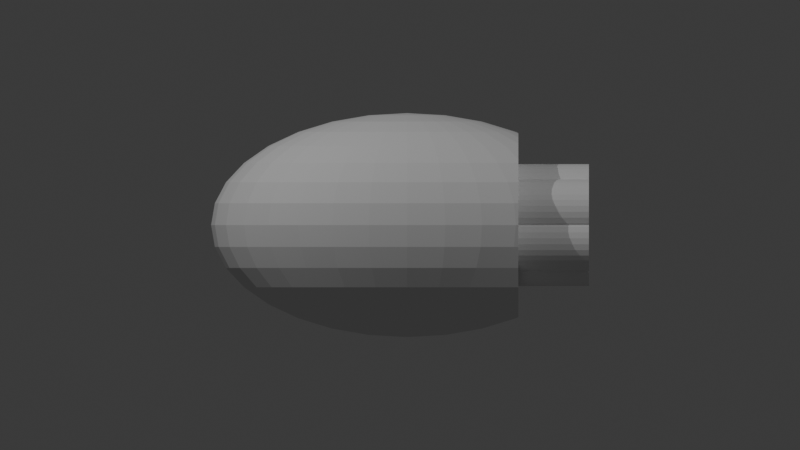 # Source: 13-TT-7-4-4.blend  (saved by Blender 4.3.32; exported with 4.5.12 LTS)
import bpy
from mathutils import Matrix  # noqa: F401  (used for matrix-valued properties, if any)

bpy.ops.wm.read_factory_settings(use_empty=True)
scene = bpy.context.scene
scene.name = 'Scene'

# ---- collections
col_collection = bpy.data.collections.new('Collection'); scene.collection.children.link(col_collection)

# ---- world
world_world = bpy.data.worlds.new('World'); scene.world = world_world
world_world.use_nodes = True; world_world.node_tree.nodes.clear()
_N = world_world.node_tree.nodes; _L = world_world.node_tree.links
n0 = _N.new('ShaderNodeOutputWorld'); n0.name = 'World Output'; n0.location = (300, 300)
n1 = _N.new('ShaderNodeBackground'); n1.name = 'Background'; n1.location = (10, 300)
n1.inputs[0].default_value = (0.05088, 0.05088, 0.05088, 1.0)
_L.new(n1.outputs[0], n0.inputs[0])
n0.is_active_output = True
world_world.color = (0.05088, 0.05088, 0.05088)
world_world.sun_shadow_jitter_overblur = 0.0

# ---- cameras
cam_camera_001 = bpy.data.cameras.new('Camera.001')
cam_camera_001.type = 'ORTHO'
cam_camera_001.ortho_scale = 40.0
cam_camera_002 = bpy.data.cameras.new('Camera.002')
cam_camera_002.type = 'ORTHO'
cam_camera_002.ortho_scale = 40.0

# ---- lights
light_point = bpy.data.lights.new('Point', 'POINT')
light_point.energy = 1e+04
light_point_001 = bpy.data.lights.new('Point.001', 'POINT')
light_point_001.energy = 6000.0

# ---- meshes
me_sphere = bpy.data.meshes.new('Sphere')
me_sphere.from_pydata([(0.0, 3.111, 4.656), (0.0, 4.656, 3.111), (0.0, 5.492, 1.093), (0.0, 5.6, 0.0), (0.0, 5.492, -1.093), (0.0, 4.656, -3.111), (0.373, 1.072, 5.492), (0.7316, 2.102, 5.174), (1.062, 3.051, 4.656), (1.352, 3.884, 3.96), (1.59, 4.567, 3.111), (1.766, 5.074, 2.143), (1.875, 5.387, 1.093), (1.912, 5.492, 0.0), (1.875, 5.387, -1.093), (1.766, 5.074, -2.143), (1.59, 4.567, -3.111), (1.352, 3.884, -3.96), (1.062, 3.051, -4.656), (0.7316, 2.102, -5.174), (0.373, 1.072, -5.492), (0.7316, 1.009, 5.492), (1.435, 1.98, 5.174), (2.084, 2.874, 4.656), (2.652, 3.658, 3.96), (3.118, 4.302, 3.111), (3.465, 4.78, 2.143), (3.678, 5.074, 1.093), (3.75, 5.174, 0.0), (3.678, 5.074, -1.093), (3.465, 4.78, -2.143), (3.118, 4.302, -3.111), (2.652, 3.658, -3.96), (2.084, 2.874, -4.656), (1.435, 1.98, -5.174), (0.7316, 1.009, -5.492), (1.062, 0.9084, 5.492), (2.084, 1.782, 5.174), (3.025, 2.587, 4.656), (3.85, 3.292, 3.96), (4.527, 3.872, 3.111), (5.03, 4.302, 2.143), (5.34, 4.567, 1.093), (5.445, 4.656, 0.0), (5.34, 4.567, -1.093), (5.03, 4.302, -2.143), (4.527, 3.872, -3.111), (3.85, 3.292, -3.96), (3.025, 2.587, -4.656), (2.084, 1.782, -5.174), (1.062, 0.9084, -5.492), (1.352, 0.7725, 5.492), (2.652, 1.515, 5.174), (3.85, 2.2, 4.656), (4.9, 2.8, 3.96), (4.9, 2.8, -3.96), (3.85, 2.2, -4.656), (2.652, 1.515, -5.174), (1.352, 0.7725, -5.492), (1.59, 0.607, 5.492), (3.118, 1.191, 5.174), (4.527, 1.728, 4.656), (4.527, 1.728, -4.656), (3.118, 1.191, -5.174), (1.59, 0.607, -5.492), (0.0, 0.0, 5.6), (1.766, 0.4181, 5.492), (3.465, 0.8201, 5.174), (5.03, 1.191, 4.656), (5.03, 1.191, -4.656), (3.465, 0.8201, -5.174), (1.766, 0.4181, -5.492), (1.875, 0.2131, 5.492), (3.678, 0.4181, 5.174), (5.34, 0.607, 4.656), (5.34, 0.607, -4.656), (3.678, 0.4181, -5.174), (1.875, 0.2131, -5.492), (1.912, -6.258e-08, 5.492), (3.75, -1.252e-07, 5.174), (5.445, -2.921e-07, 4.656), (5.445, -2.921e-07, -4.656), (3.75, -1.252e-07, -5.174), (1.912, -6.258e-08, -5.492), (1.875, -0.2131, 5.492), (3.678, -0.4181, 5.174), (5.34, -0.607, 4.656), (5.34, -0.607, -4.656), (3.678, -0.4181, -5.174), (1.875, -0.2131, -5.492), (1.766, -0.4181, 5.492), (3.465, -0.8201, 5.174), (5.03, -1.191, 4.656), (5.03, -1.191, -4.656), (3.465, -0.8201, -5.174), (1.766, -0.4181, -5.492), (1.59, -0.607, 5.492), (3.118, -1.191, 5.174), (4.527, -1.728, 4.656), (4.527, -1.728, -4.656), (3.118, -1.191, -5.174), (1.59, -0.607, -5.492), (1.352, -0.7725, 5.492), (2.652, -1.515, 5.174), (3.85, -2.2, 4.656), (4.9, -2.8, 3.96), (4.9, -2.8, -3.96), (3.85, -2.2, -4.656), (2.652, -1.515, -5.174), (1.352, -0.7725, -5.492), (1.062, -0.9084, 5.492), (2.084, -1.782, 5.174), (3.025, -2.587, 4.656), (3.85, -3.292, 3.96), (4.527, -3.872, 3.111), (5.03, -4.302, 2.143), (5.34, -4.567, 1.093), (5.445, -4.656, 0.0), (5.34, -4.567, -1.093), (5.03, -4.302, -2.143), (4.527, -3.872, -3.111), (3.85, -3.292, -3.96), (3.025, -2.587, -4.656), (2.084, -1.782, -5.174), (1.062, -0.9084, -5.492), (0.7316, -1.009, 5.492), (1.435, -1.98, 5.174), (2.084, -2.874, 4.656), (2.652, -3.658, 3.96), (3.118, -4.302, 3.111), (3.465, -4.78, 2.143), (3.678, -5.074, 1.093), (3.75, -5.174, 0.0), (3.678, -5.074, -1.093), (3.465, -4.78, -2.143), (3.118, -4.302, -3.111), (2.652, -3.658, -3.96), (2.084, -2.874, -4.656), (1.435, -1.98, -5.174), (0.7316, -1.009, -5.492), (0.373, -1.072, 5.492), (0.7316, -2.102, 5.174), (1.062, -3.051, 4.656), (1.352, -3.884, 3.96), (1.59, -4.567, 3.111), (1.766, -5.074, 2.143), (1.875, -5.387, 1.093), (1.912, -5.492, 0.0), (1.875, -5.387, -1.093), (1.766, -5.074, -2.143), (1.59, -4.567, -3.111), (1.352, -3.884, -3.96), (1.062, -3.051, -4.656), (0.7316, -2.102, -5.174), (0.373, -1.072, -5.492), (-7.302e-08, -1.093, 5.492), (-5.111e-07, -2.143, 5.174), (-9.492e-07, -3.111, 4.656), (-1.46e-07, -3.96, 3.96), (-1.022e-06, -4.656, 3.111), (2.921e-07, -5.174, 2.143), (-1.314e-06, -5.492, 1.093), (-3.213e-06, -5.6, 0.0), (-1.314e-06, -5.492, -1.093), (2.921e-07, -5.174, -2.143), (-1.022e-06, -4.656, -3.111), (-1.46e-07, -3.96, -3.96), (-9.492e-07, -3.111, -4.656), (-5.111e-07, -2.143, -5.174), (-7.302e-08, -1.093, -5.492), (-0.373, -1.072, 5.492), (-0.7316, -2.102, 5.174), (-1.062, -3.051, 4.656), (-1.352, -3.884, 3.96), (-1.59, -4.567, 3.111), (-1.766, -5.074, 2.143), (-1.875, -5.387, 1.093), (-1.912, -5.492, 0.0), (-1.875, -5.387, -1.093), (-1.766, -5.074, -2.143), (-1.59, -4.567, -3.111), (-1.352, -3.884, -3.96), (-1.062, -3.051, -4.656), (-0.7316, -2.102, -5.174), (-0.373, -1.072, -5.492), (-0.7316, -1.009, 5.492), (-1.435, -1.98, 5.174), (-2.084, -2.874, 4.656), (-2.652, -3.658, 3.96), (-3.118, -4.302, 3.111), (-3.465, -4.78, 2.143), (-3.678, -5.074, 1.093), (-3.75, -5.174, 0.0), (-3.678, -5.074, -1.093), (-3.465, -4.78, -2.143), (-3.118, -4.302, -3.111), (-2.652, -3.658, -3.96), (-2.084, -2.874, -4.656), (-1.435, -1.98, -5.174), (-0.7316, -1.009, -5.492), (-1.062, -0.9084, 5.492), (-2.084, -1.782, 5.174), (-3.025, -2.587, 4.656), (-3.85, -3.292, 3.96), (-4.527, -3.872, 3.111), (-5.03, -4.302, 2.143), (-5.34, -4.567, 1.093), (-5.445, -4.656, 0.0), (-5.34, -4.567, -1.093), (-5.03, -4.302, -2.143), (-4.527, -3.872, -3.111), (-3.85, -3.292, -3.96), (-3.025, -2.587, -4.656), (-2.084, -1.782, -5.174), (-1.062, -0.9084, -5.492), (-1.352, -0.7725, 5.492), (-2.652, -1.515, 5.174), (-3.85, -2.2, 4.656), (-4.9, -2.8, 3.96), (-5.762, -3.292, 3.111), (-6.402, -3.658, 2.143), (-6.796, -3.884, 1.093), (-6.93, -3.96, 0.0), (-6.796, -3.884, -1.093), (-6.402, -3.658, -2.143), (-5.762, -3.292, -3.111), (-4.9, -2.8, -3.96), (-3.85, -2.2, -4.656), (-2.652, -1.515, -5.174), (-1.352, -0.7725, -5.492), (0.0, 0.0, -5.6), (-1.59, -0.607, 5.492), (-3.118, -1.191, 5.174), (-4.527, -1.728, 4.656), (-5.762, -2.2, 3.96), (-6.775, -2.587, 3.111), (-7.528, -2.874, 2.143), (-7.992, -3.051, 1.093), (-8.148, -3.111, 0.0), (-7.992, -3.051, -1.093), (-7.528, -2.874, -2.143), (-6.775, -2.587, -3.111), (-5.762, -2.2, -3.96), (-4.527, -1.728, -4.656), (-3.118, -1.191, -5.174), (-1.59, -0.607, -5.492), (-1.766, -0.4181, 5.492), (-3.465, -0.8201, 5.174), (-5.03, -1.191, 4.656), (-6.402, -1.515, 3.96), (-7.528, -1.782, 3.111), (-8.365, -1.98, 2.143), (-8.88, -2.102, 1.093), (-9.054, -2.143, 0.0), (-8.88, -2.102, -1.093), (-8.365, -1.98, -2.143), (-7.528, -1.782, -3.111), (-6.402, -1.515, -3.96), (-5.03, -1.191, -4.656), (-3.465, -0.8201, -5.174), (-1.766, -0.4181, -5.492), (-1.875, -0.2131, 5.492), (-3.678, -0.4181, 5.174), (-5.34, -0.607, 4.656), (-6.796, -0.7725, 3.96), (-7.992, -0.9084, 3.111), (-8.88, -1.009, 2.143), (-9.427, -1.072, 1.093), (-9.612, -1.093, 0.0), (-9.427, -1.072, -1.093), (-8.88, -1.009, -2.143), (-7.992, -0.9084, -3.111), (-6.796, -0.7725, -3.96), (-5.34, -0.607, -4.656), (-3.678, -0.4181, -5.174), (-1.875, -0.2131, -5.492), (-1.912, 1.043e-07, 5.492), (-3.75, 2.921e-07, 5.174), (-5.445, 8.345e-07, 4.656), (-6.93, 1.669e-07, 3.96), (-8.148, 9.179e-07, 3.111), (-9.054, 8.345e-08, 2.143), (-9.612, 1.502e-06, 1.093), (-9.8, 2.503e-06, 0.0), (-9.612, 1.502e-06, -1.093), (-9.054, 8.345e-08, -2.143), (-8.148, 9.179e-07, -3.111), (-6.93, 1.669e-07, -3.96), (-5.445, 8.345e-07, -4.656), (-3.75, 2.921e-07, -5.174), (-1.912, 1.043e-07, -5.492), (-1.875, 0.2131, 5.492), (-3.678, 0.4181, 5.174), (-5.34, 0.607, 4.656), (-6.796, 0.7725, 3.96), (-7.992, 0.9084, 3.111), (-8.88, 1.009, 2.143), (-9.427, 1.072, 1.093), (-9.612, 1.093, 0.0), (-9.427, 1.072, -1.093), (-8.88, 1.009, -2.143), (-7.992, 0.9084, -3.111), (-6.796, 0.7725, -3.96), (-5.34, 0.607, -4.656), (-3.678, 0.4181, -5.174), (-1.875, 0.2131, -5.492), (-1.766, 0.4181, 5.492), (-3.465, 0.8201, 5.174), (-5.03, 1.191, 4.656), (-6.402, 1.515, 3.96), (-7.528, 1.782, 3.111), (-8.365, 1.98, 2.143), (-8.88, 2.102, 1.093), (-9.054, 2.143, 0.0), (-8.88, 2.102, -1.093), (-8.365, 1.98, -2.143), (-7.528, 1.782, -3.111), (-6.402, 1.515, -3.96), (-5.03, 1.191, -4.656), (-3.465, 0.8201, -5.174), (-1.766, 0.4181, -5.492), (-1.59, 0.607, 5.492), (-3.118, 1.191, 5.174), (-4.527, 1.728, 4.656), (-5.762, 2.2, 3.96), (-6.775, 2.587, 3.111), (-7.528, 2.874, 2.143), (-7.992, 3.051, 1.093), (-8.148, 3.111, 0.0), (-7.992, 3.051, -1.093), (-7.528, 2.874, -2.143), (-6.775, 2.587, -3.111), (-5.762, 2.2, -3.96), (-4.527, 1.728, -4.656), (-3.118, 1.191, -5.174), (-1.59, 0.607, -5.492), (-1.352, 0.7725, 5.492), (-2.652, 1.515, 5.174), (-3.85, 2.2, 4.656), (-4.9, 2.8, 3.96), (-5.762, 3.292, 3.111), (-6.402, 3.658, 2.143), (-6.796, 3.884, 1.093), (-6.93, 3.96, 0.0), (-6.796, 3.884, -1.093), (-6.402, 3.658, -2.143), (-5.762, 3.292, -3.111), (-4.9, 2.8, -3.96), (-3.85, 2.2, -4.656), (-2.652, 1.515, -5.174), (-1.352, 0.7725, -5.492), (-1.062, 0.9084, 5.492), (-2.084, 1.782, 5.174), (-3.025, 2.587, 4.656), (-3.85, 3.292, 3.96), (-4.527, 3.872, 3.111), (-5.03, 4.302, 2.143), (-5.34, 4.567, 1.093), (-5.445, 4.656, 0.0), (-5.34, 4.567, -1.093), (-5.03, 4.302, -2.143), (-4.527, 3.872, -3.111), (-3.85, 3.292, -3.96), (-3.025, 2.587, -4.656), (-2.084, 1.782, -5.174), (-1.062, 0.9084, -5.492), (-0.7316, 1.009, 5.492), (-1.435, 1.98, 5.174), (-2.084, 2.874, 4.656), (-2.652, 3.658, 3.96), (-3.118, 4.302, 3.111), (-3.465, 4.78, 2.143), (-3.678, 5.074, 1.093), (-3.75, 5.174, 0.0), (-3.678, 5.074, -1.093), (-3.465, 4.78, -2.143), (-3.118, 4.302, -3.111), (-2.652, 3.658, -3.96), (-2.084, 2.874, -4.656), (-1.435, 1.98, -5.174), (-0.7316, 1.009, -5.492), (-0.373, 1.072, 5.492), (-0.7316, 2.102, 5.174), (-1.062, 3.051, 4.656), (-1.352, 3.884, 3.96), (-1.59, 4.567, 3.111), (-1.766, 5.074, 2.143), (-1.875, 5.387, 1.093), (-1.912, 5.492, 0.0), (-1.875, 5.387, -1.093), (-1.766, 5.074, -2.143), (-1.59, 4.567, -3.111), (-1.352, 3.884, -3.96), (-1.062, 3.051, -4.656), (-0.7316, 2.102, -5.174), (-0.373, 1.072, -5.492), (1.46e-07, 1.093, 5.492), (6.571e-07, 2.143, 5.174), (8.762e-07, 3.96, 3.96), (5.841e-07, 5.174, 2.143), (5.841e-07, 5.174, -2.143), (8.762e-07, 3.96, -3.96), (2.117e-06, 3.111, -4.656), (6.571e-07, 2.143, -5.174), (1.46e-07, 1.093, -5.492), (5.563, 3.179, 3.307), (5.563, 3.179, -3.307), (5.563, 4.052, 2.143), (5.563, 3.386, 3.111), (5.563, 4.462, 1.093), (5.563, 4.601, 0.0), (5.563, 4.462, -1.093), (5.563, 4.052, -2.143), (5.563, 3.386, -3.111), (5.563, 2.124, 4.072), (5.563, 2.124, -4.072), (5.563, 2.338, 3.96), (5.563, 2.338, -3.96), (5.563, 1.317, 4.386), (5.563, 1.317, -4.386), (5.563, 0.6323, 4.55), (5.563, 0.6323, -4.55), (5.563, -2.621e-07, 4.601), (5.563, -2.621e-07, -4.601), (5.563, -0.6323, 4.55), (5.563, -0.6323, -4.55), (5.563, -1.317, 4.386), (5.563, -1.317, -4.386), (5.563, -2.124, 4.072), (5.563, -2.124, -4.072), (5.563, -3.179, 3.307), (5.563, -3.179, -3.307), (5.563, -2.338, 3.96), (5.563, -2.338, -3.96), (5.563, -3.386, -3.111), (5.563, -3.386, 3.111), (5.563, -4.052, 2.143), (5.563, -4.462, 1.093), (5.563, -4.601, 0.0), (5.563, -4.462, -1.093), (5.563, -4.052, -2.143)], [], [(399, 1, 10, 11), (403, 402, 18, 19), (2, 399, 11, 12), (404, 403, 19, 20), (3, 2, 12, 13), (396, 65, 6), (230, 404, 20), (4, 3, 13, 14), (397, 396, 6, 7), (400, 4, 14, 15), (0, 397, 7, 8), (5, 400, 15, 16), (398, 0, 8, 9), (401, 5, 16, 17), (1, 398, 9, 10), (402, 401, 17, 18), (17, 16, 31, 32), (10, 9, 24, 25), (18, 17, 32, 33), (11, 10, 25, 26), (19, 18, 33, 34), (12, 11, 26, 27), (20, 19, 34, 35), (13, 12, 27, 28), (6, 65, 21), (230, 20, 35), (14, 13, 28, 29), (7, 6, 21, 22), (15, 14, 29, 30), (8, 7, 22, 23), (16, 15, 30, 31), (9, 8, 23, 24), (230, 35, 50), (29, 28, 43, 44), (22, 21, 36, 37), (30, 29, 44, 45), (23, 22, 37, 38), (31, 30, 45, 46), (24, 23, 38, 39), (32, 31, 46, 47), (25, 24, 39, 40), (33, 32, 47, 48), (26, 25, 40, 41), (34, 33, 48, 49), (27, 26, 41, 42), (35, 34, 49, 50), (28, 27, 42, 43), (21, 65, 36), (48, 47, 55, 56), (49, 48, 56, 57), (50, 49, 57, 58), (36, 65, 51), (230, 50, 58), (37, 36, 51, 52), (38, 37, 52, 53), (39, 38, 53, 54), (52, 51, 59, 60), (53, 52, 60, 61), (405, 54, 416), (57, 56, 62, 63), (58, 57, 63, 64), (51, 65, 59), (230, 58, 64), (427, 425, 423, 421, 419, 415, 417, 406, 413, 412, 411, 410, 409, 407, 408, 405, 416, 414, 418, 420, 422, 424, 426, 428, 432, 430, 435, 436, 437, 438, 439, 440, 434, 431, 433, 429), (63, 62, 69, 70), (64, 63, 70, 71), (59, 65, 66), (230, 64, 71), (60, 59, 66, 67), (61, 60, 67, 68), (414, 61, 68, 418), (68, 67, 73, 74), (418, 68, 74, 420), (70, 69, 75, 76), (71, 70, 76, 77), (66, 65, 72), (230, 71, 77), (67, 66, 72, 73), (76, 75, 81, 82), (77, 76, 82, 83), (72, 65, 78), (230, 77, 83), (73, 72, 78, 79), (74, 73, 79, 80), (420, 74, 80, 422), (80, 79, 85, 86), (422, 80, 86, 424), (82, 81, 87, 88), (83, 82, 88, 89), (78, 65, 84), (230, 83, 89), (79, 78, 84, 85), (89, 88, 94, 95), (84, 65, 90), (230, 89, 95), (85, 84, 90, 91), (86, 85, 91, 92), (424, 86, 92, 426), (88, 87, 93, 94), (426, 92, 98, 428), (94, 93, 99, 100), (95, 94, 100, 101), (90, 65, 96), (230, 95, 101), (91, 90, 96, 97), (92, 91, 97, 98), (101, 100, 108, 109), (96, 65, 102), (230, 101, 109), (97, 96, 102, 103), (98, 97, 103, 104), (428, 98, 104, 105, 432), (433, 431, 106), (430, 432, 105), (100, 99, 107, 108), (430, 105, 113, 114, 435), (107, 106, 121, 122), (436, 435, 114, 115), (108, 107, 122, 123), (437, 436, 115, 116), (109, 108, 123, 124), (438, 437, 116, 117), (102, 65, 110), (230, 109, 124), (439, 438, 117, 118), (103, 102, 110, 111), (440, 439, 118, 119), (104, 103, 111, 112), (434, 440, 119, 120), (105, 104, 112, 113), (110, 65, 125), (230, 124, 139), (118, 117, 132, 133), (111, 110, 125, 126), (119, 118, 133, 134), (112, 111, 126, 127), (120, 119, 134, 135), (113, 112, 127, 128), (121, 120, 135, 136), (114, 113, 128, 129), (122, 121, 136, 137), (115, 114, 129, 130), (123, 122, 137, 138), (116, 115, 130, 131), (124, 123, 138, 139), (117, 116, 131, 132), (129, 128, 143, 144), (137, 136, 151, 152), (130, 129, 144, 145), (138, 137, 152, 153), (131, 130, 145, 146), (139, 138, 153, 154), (132, 131, 146, 147), (125, 65, 140), (230, 139, 154), (133, 132, 147, 148), (126, 125, 140, 141), (134, 133, 148, 149), (127, 126, 141, 142), (135, 134, 149, 150), (128, 127, 142, 143), (136, 135, 150, 151), (148, 147, 162, 163), (141, 140, 155, 156), (149, 148, 163, 164), (142, 141, 156, 157), (150, 149, 164, 165), (143, 142, 157, 158), (151, 150, 165, 166), (144, 143, 158, 159), (152, 151, 166, 167), (145, 144, 159, 160), (153, 152, 167, 168), (146, 145, 160, 161), (154, 153, 168, 169), (147, 146, 161, 162), (140, 65, 155), (230, 154, 169), (167, 166, 181, 182), (160, 159, 174, 175), (168, 167, 182, 183), (161, 160, 175, 176), (169, 168, 183, 184), (162, 161, 176, 177), (155, 65, 170), (230, 169, 184), (163, 162, 177, 178), (156, 155, 170, 171), (164, 163, 178, 179), (157, 156, 171, 172), (165, 164, 179, 180), (158, 157, 172, 173), (166, 165, 180, 181), (159, 158, 173, 174), (171, 170, 185, 186), (179, 178, 193, 194), (172, 171, 186, 187), (180, 179, 194, 195), (173, 172, 187, 188), (181, 180, 195, 196), (174, 173, 188, 189), (182, 181, 196, 197), (175, 174, 189, 190), (183, 182, 197, 198), (176, 175, 190, 191), (184, 183, 198, 199), (177, 176, 191, 192), (170, 65, 185), (230, 184, 199), (178, 177, 192, 193), (190, 189, 204, 205), (198, 197, 212, 213), (191, 190, 205, 206), (199, 198, 213, 214), (192, 191, 206, 207), (185, 65, 200), (230, 199, 214), (193, 192, 207, 208), (186, 185, 200, 201), (194, 193, 208, 209), (187, 186, 201, 202), (195, 194, 209, 210), (188, 187, 202, 203), (196, 195, 210, 211), (189, 188, 203, 204), (197, 196, 211, 212), (209, 208, 223, 224), (202, 201, 216, 217), (210, 209, 224, 225), (203, 202, 217, 218), (211, 210, 225, 226), (204, 203, 218, 219), (212, 211, 226, 227), (205, 204, 219, 220), (213, 212, 227, 228), (206, 205, 220, 221), (214, 213, 228, 229), (207, 206, 221, 222), (200, 65, 215), (230, 214, 229), (208, 207, 222, 223), (201, 200, 215, 216), (228, 227, 243, 244), (221, 220, 236, 237), (229, 228, 244, 245), (222, 221, 237, 238), (215, 65, 231), (230, 229, 245), (223, 222, 238, 239), (216, 215, 231, 232), (224, 223, 239, 240), (217, 216, 232, 233), (225, 224, 240, 241), (218, 217, 233, 234), (226, 225, 241, 242), (219, 218, 234, 235), (227, 226, 242, 243), (220, 219, 235, 236), (241, 240, 255, 256), (234, 233, 248, 249), (242, 241, 256, 257), (235, 234, 249, 250), (243, 242, 257, 258), (236, 235, 250, 251), (244, 243, 258, 259), (237, 236, 251, 252), (245, 244, 259, 260), (238, 237, 252, 253), (231, 65, 246), (230, 245, 260), (239, 238, 253, 254), (232, 231, 246, 247), (240, 239, 254, 255), (233, 232, 247, 248), (260, 259, 274, 275), (253, 252, 267, 268), (246, 65, 261), (230, 260, 275), (254, 253, 268, 269), (247, 246, 261, 262), (255, 254, 269, 270), (248, 247, 262, 263), (256, 255, 270, 271), (249, 248, 263, 264), (257, 256, 271, 272), (250, 249, 264, 265), (258, 257, 272, 273), (251, 250, 265, 266), (259, 258, 273, 274), (252, 251, 266, 267), (264, 263, 278, 279), (272, 271, 286, 287), (265, 264, 279, 280), (273, 272, 287, 288), (266, 265, 280, 281), (274, 273, 288, 289), (267, 266, 281, 282), (275, 274, 289, 290), (268, 267, 282, 283), (261, 65, 276), (230, 275, 290), (269, 268, 283, 284), (262, 261, 276, 277), (270, 269, 284, 285), (263, 262, 277, 278), (271, 270, 285, 286), (283, 282, 297, 298), (276, 65, 291), (230, 290, 305), (284, 283, 298, 299), (277, 276, 291, 292), (285, 284, 299, 300), (278, 277, 292, 293), (286, 285, 300, 301), (279, 278, 293, 294), (287, 286, 301, 302), (280, 279, 294, 295), (288, 287, 302, 303), (281, 280, 295, 296), (289, 288, 303, 304), (282, 281, 296, 297), (290, 289, 304, 305), (302, 301, 316, 317), (295, 294, 309, 310), (303, 302, 317, 318), (296, 295, 310, 311), (304, 303, 318, 319), (297, 296, 311, 312), (305, 304, 319, 320), (298, 297, 312, 313), (291, 65, 306), (230, 305, 320), (299, 298, 313, 314), (292, 291, 306, 307), (300, 299, 314, 315), (293, 292, 307, 308), (301, 300, 315, 316), (294, 293, 308, 309), (306, 65, 321), (230, 320, 335), (314, 313, 328, 329), (307, 306, 321, 322), (315, 314, 329, 330), (308, 307, 322, 323), (316, 315, 330, 331), (309, 308, 323, 324), (317, 316, 331, 332), (310, 309, 324, 325), (318, 317, 332, 333), (311, 310, 325, 326), (319, 318, 333, 334), (312, 311, 326, 327), (320, 319, 334, 335), (313, 312, 327, 328), (325, 324, 339, 340), (333, 332, 347, 348), (326, 325, 340, 341), (334, 333, 348, 349), (327, 326, 341, 342), (335, 334, 349, 350), (328, 327, 342, 343), (321, 65, 336), (230, 335, 350), (329, 328, 343, 344), (322, 321, 336, 337), (330, 329, 344, 345), (323, 322, 337, 338), (331, 330, 345, 346), (324, 323, 338, 339), (332, 331, 346, 347), (344, 343, 358, 359), (337, 336, 351, 352), (345, 344, 359, 360), (338, 337, 352, 353), (346, 345, 360, 361), (339, 338, 353, 354), (347, 346, 361, 362), (340, 339, 354, 355), (348, 347, 362, 363), (341, 340, 355, 356), (349, 348, 363, 364), (342, 341, 356, 357), (350, 349, 364, 365), (343, 342, 357, 358), (336, 65, 351), (230, 350, 365), (363, 362, 377, 378), (356, 355, 370, 371), (364, 363, 378, 379), (357, 356, 371, 372), (365, 364, 379, 380), (358, 357, 372, 373), (351, 65, 366), (230, 365, 380), (359, 358, 373, 374), (352, 351, 366, 367), (360, 359, 374, 375), (353, 352, 367, 368), (361, 360, 375, 376), (354, 353, 368, 369), (362, 361, 376, 377), (355, 354, 369, 370), (375, 374, 389, 390), (368, 367, 382, 383), (376, 375, 390, 391), (369, 368, 383, 384), (377, 376, 391, 392), (370, 369, 384, 385), (378, 377, 392, 393), (371, 370, 385, 386), (379, 378, 393, 394), (372, 371, 386, 387), (380, 379, 394, 395), (373, 372, 387, 388), (366, 65, 381), (230, 380, 395), (374, 373, 388, 389), (367, 366, 381, 382), (394, 393, 402, 403), (387, 386, 399, 2), (395, 394, 403, 404), (388, 387, 2, 3), (381, 65, 396), (230, 395, 404), (389, 388, 3, 4), (382, 381, 396, 397), (390, 389, 4, 400), (383, 382, 397, 0), (391, 390, 400, 5), (384, 383, 0, 398), (392, 391, 5, 401), (385, 384, 398, 1), (393, 392, 401, 402), (386, 385, 1, 399), (106, 431, 434, 120, 121), (99, 429, 433, 106, 107), (93, 427, 429, 99), (87, 425, 427, 93), (81, 423, 425, 87), (75, 421, 423, 81), (69, 419, 421, 75), (56, 55, 417, 415, 62), (62, 415, 419, 69), (54, 53, 61, 414, 416), (46, 45, 412, 413), (45, 44, 411, 412), (44, 43, 410, 411), (43, 42, 409, 410), (41, 40, 408, 407), (42, 41, 407, 409), (47, 46, 413, 406, 55), (55, 406, 417), (40, 39, 54, 405, 408)])
_uv = me_sphere.uv_layers.new(name='UVMap')
_uv.uv.foreach_set('vector', [0.75, 0.625, 0.75, 0.6875, 0.7188, 0.6875, 0.7188, 0.625, 0.75, 0.125, 0.75, 0.1875, 0.7188, 0.1875, 0.7188, 0.125, 0.75, 0.5625, 0.75, 0.625, 0.7188, 0.625, 0.7188, 0.5625, 0.75, 0.0625, 0.75, 0.125, 0.7188, 0.125, 0.7188, 0.0625, 0.75, 0.5, 0.75, 0.5625, 0.7188, 0.5625, 0.7188, 0.5, 0.75, 0.9375, 0.7344, 1.0, 0.7188, 0.9375, 0.7344, 0.0, 0.75, 0.0625, 0.7188, 0.0625, 0.75, 0.4375, 0.75, 0.5, 0.7188, 0.5, 0.7188, 0.4375, 0.75, 0.875, 0.75, 0.9375, 0.7188, 0.9375, 0.7188, 0.875, 0.75, 0.375, 0.75, 0.4375, 0.7188, 0.4375, 0.7188, 0.375, 0.75, 0.8125, 0.75, 0.875, 0.7188, 0.875, 0.7188, 0.8125, 0.75, 0.3125, 0.75, 0.375, 0.7188, 0.375, 0.7188, 0.3125, 0.75, 0.75, 0.75, 0.8125, 0.7188, 0.8125, 0.7188, 0.75, 0.75, 0.25, 0.75, 0.3125, 0.7188, 0.3125, 0.7188, 0.25, 0.75, 0.6875, 0.75, 0.75, 0.7188, 0.75, 0.7188, 0.6875, 0.75, 0.1875, 0.75, 0.25, 0.7188, 0.25, 0.7188, 0.1875, 0.7188, 0.25, 0.7188, 0.3125, 0.6875, 0.3125, 0.6875, 0.25, 0.7188, 0.6875, 0.7188, 0.75, 0.6875, 0.75, 0.6875, 0.6875, 0.7188, 0.1875, 0.7188, 0.25, 0.6875, 0.25, 0.6875, 0.1875, 0.7188, 0.625, 0.7188, 0.6875, 0.6875, 0.6875, 0.6875, 0.625, 0.7188, 0.125, 0.7188, 0.1875, 0.6875, 0.1875, 0.6875, 0.125, 0.7188, 0.5625, 0.7188, 0.625, 0.6875, 0.625, 0.6875, 0.5625, 0.7188, 0.0625, 0.7188, 0.125, 0.6875, 0.125, 0.6875, 0.0625, 0.7188, 0.5, 0.7188, 0.5625, 0.6875, 0.5625, 0.6875, 0.5, 0.7188, 0.9375, 0.7031, 1.0, 0.6875, 0.9375, 0.7031, 0.0, 0.7188, 0.0625, 0.6875, 0.0625, 0.7188, 0.4375, 0.7188, 0.5, 0.6875, 0.5, 0.6875, 0.4375, 0.7188, 0.875, 0.7188, 0.9375, 0.6875, 0.9375, 0.6875, 0.875, 0.7188, 0.375, 0.7188, 0.4375, 0.6875, 0.4375, 0.6875, 0.375, 0.7188, 0.8125, 0.7188, 0.875, 0.6875, 0.875, 0.6875, 0.8125, 0.7188, 0.3125, 0.7188, 0.375, 0.6875, 0.375, 0.6875, 0.3125, 0.7188, 0.75, 0.7188, 0.8125, 0.6875, 0.8125, 0.6875, 0.75, 0.6719, 0.0, 0.6875, 0.0625, 0.6562, 0.0625, 0.6875, 0.4375, 0.6875, 0.5, 0.6562, 0.5, 0.6562, 0.4375, 0.6875, 0.875, 0.6875, 0.9375, 0.6562, 0.9375, 0.6562, 0.875, 0.6875, 0.375, 0.6875, 0.4375, 0.6562, 0.4375, 0.6562, 0.375, 0.6875, 0.8125, 0.6875, 0.875, 0.6562, 0.875, 0.6562, 0.8125, 0.6875, 0.3125, 0.6875, 0.375, 0.6562, 0.375, 0.6562, 0.3125, 0.6875, 0.75, 0.6875, 0.8125, 0.6562, 0.8125, 0.6562, 0.75, 0.6875, 0.25, 0.6875, 0.3125, 0.6562, 0.3125, 0.6562, 0.25, 0.6875, 0.6875, 0.6875, 0.75, 0.6562, 0.75, 0.6562, 0.6875, 0.6875, 0.1875, 0.6875, 0.25, 0.6562, 0.25, 0.6562, 0.1875, 0.6875, 0.625, 0.6875, 0.6875, 0.6562, 0.6875, 0.6562, 0.625, 0.6875, 0.125, 0.6875, 0.1875, 0.6562, 0.1875, 0.6562, 0.125, 0.6875, 0.5625, 0.6875, 0.625, 0.6562, 0.625, 0.6562, 0.5625, 0.6875, 0.0625, 0.6875, 0.125, 0.6562, 0.125, 0.6562, 0.0625, 0.6875, 0.5, 0.6875, 0.5625, 0.6562, 0.5625, 0.6562, 0.5, 0.6875, 0.9375, 0.6719, 1.0, 0.6562, 0.9375, 0.6562, 0.1875, 0.6562, 0.25, 0.625, 0.25, 0.625, 0.1875, 0.6562, 0.125, 0.6562, 0.1875, 0.625, 0.1875, 0.625, 0.125, 0.6562, 0.0625, 0.6562, 0.125, 0.625, 0.125, 0.625, 0.0625, 0.6562, 0.9375, 0.6406, 1.0, 0.625, 0.9375, 0.6406, 0.0, 0.6562, 0.0625, 0.625, 0.0625, 0.6562, 0.875, 0.6562, 0.9375, 0.625, 0.9375, 0.625, 0.875, 0.6562, 0.8125, 0.6562, 0.875, 0.625, 0.875, 0.625, 0.8125, 0.6562, 0.75, 0.6562, 0.8125, 0.625, 0.8125, 0.625, 0.75, 0.625, 0.875, 0.625, 0.9375, 0.5938, 0.9375, 0.5938, 0.875, 0.625, 0.8125, 0.625, 0.875, 0.5938, 0.875, 0.5938, 0.8125, 0.625, 0.7019, 0.625, 0.75, 0.601, 0.75, 0.625, 0.125, 0.625, 0.1875, 0.5938, 0.1875, 0.5938, 0.125, 0.625, 0.0625, 0.625, 0.125, 0.5938, 0.125, 0.5938, 0.0625, 0.625, 0.9375, 0.6094, 1.0, 0.5938, 0.9375, 0.6094, 0.0, 0.625, 0.0625, 0.5938, 0.0625, 0.4375, 0.2118, 0.4688, 0.1971, 0.5, 0.1925, 0.5312, 0.1971, 0.5625, 0.2118, 0.5938, 0.2399, 0.601, 0.25, 0.625, 0.2981, 0.63, 0.3125, 0.6441, 0.375, 0.6515, 0.4375, 0.6538, 0.5, 0.6515, 0.5625, 0.6441, 0.625, 0.63, 0.6875, 0.625, 0.7019, 0.601, 0.75, 0.5938, 0.7601, 0.5625, 0.7882, 0.5312, 0.8029, 0.5, 0.8075, 0.4687, 0.8029, 0.4375, 0.7882, 0.4062, 0.7601, 0.399, 0.75, 0.375, 0.7019, 0.37, 0.6875, 0.3559, 0.625, 0.3485, 0.5625, 0.3462, 0.5, 0.3485, 0.4375, 0.3559, 0.375, 0.37, 0.3125, 0.375, 0.2981, 0.399, 0.25, 0.4062, 0.2399, 0.5938, 0.125, 0.5938, 0.1875, 0.5625, 0.1875, 0.5625, 0.125, 0.5938, 0.0625, 0.5938, 0.125, 0.5625, 0.125, 0.5625, 0.0625, 0.5938, 0.9375, 0.5781, 1.0, 0.5625, 0.9375, 0.5781, 0.0, 0.5938, 0.0625, 0.5625, 0.0625, 0.5938, 0.875, 0.5938, 0.9375, 0.5625, 0.9375, 0.5625, 0.875, 0.5938, 0.8125, 0.5938, 0.875, 0.5625, 0.875, 0.5625, 0.8125, 0.5938, 0.7601, 0.5938, 0.8125, 0.5625, 0.8125, 0.5625, 0.7882, 0.5625, 0.8125, 0.5625, 0.875, 0.5312, 0.875, 0.5312, 0.8125, 0.5625, 0.7882, 0.5625, 0.8125, 0.5312, 0.8125, 0.5312, 0.8029, 0.5625, 0.125, 0.5625, 0.1875, 0.5312, 0.1875, 0.5312, 0.125, 0.5625, 0.0625, 0.5625, 0.125, 0.5312, 0.125, 0.5312, 0.0625, 0.5625, 0.9375, 0.5469, 1.0, 0.5312, 0.9375, 0.5469, 0.0, 0.5625, 0.0625, 0.5312, 0.0625, 0.5625, 0.875, 0.5625, 0.9375, 0.5312, 0.9375, 0.5312, 0.875, 0.5312, 0.125, 0.5312, 0.1875, 0.5, 0.1875, 0.5, 0.125, 0.5312, 0.0625, 0.5312, 0.125, 0.5, 0.125, 0.5, 0.0625, 0.5312, 0.9375, 0.5156, 1.0, 0.5, 0.9375, 0.5156, 0.0, 0.5312, 0.0625, 0.5, 0.0625, 0.5312, 0.875, 0.5312, 0.9375, 0.5, 0.9375, 0.5, 0.875, 0.5312, 0.8125, 0.5312, 0.875, 0.5, 0.875, 0.5, 0.8125, 0.5312, 0.8029, 0.5312, 0.8125, 0.5, 0.8125, 0.5, 0.8075, 0.5, 0.8125, 0.5, 0.875, 0.4688, 0.875, 0.4688, 0.8125, 0.5, 0.8075, 0.5, 0.8125, 0.4688, 0.8125, 0.4687, 0.8029, 0.5, 0.125, 0.5, 0.1875, 0.4688, 0.1875, 0.4688, 0.125, 0.5, 0.0625, 0.5, 0.125, 0.4688, 0.125, 0.4688, 0.0625, 0.5, 0.9375, 0.4844, 1.0, 0.4688, 0.9375, 0.4844, 0.0, 0.5, 0.0625, 0.4688, 0.0625, 0.5, 0.875, 0.5, 0.9375, 0.4688, 0.9375, 0.4688, 0.875, 0.4688, 0.0625, 0.4688, 0.125, 0.4375, 0.125, 0.4375, 0.0625, 0.4688, 0.9375, 0.4531, 1.0, 0.4375, 0.9375, 0.4531, 0.0, 0.4688, 0.0625, 0.4375, 0.0625, 0.4688, 0.875, 0.4688, 0.9375, 0.4375, 0.9375, 0.4375, 0.875, 0.4688, 0.8125, 0.4688, 0.875, 0.4375, 0.875, 0.4375, 0.8125, 0.4687, 0.8029, 0.4688, 0.8125, 0.4375, 0.8125, 0.4375, 0.7882, 0.4688, 0.125, 0.4688, 0.1875, 0.4375, 0.1875, 0.4375, 0.125, 0.4375, 0.7882, 0.4375, 0.8125, 0.4062, 0.8125, 0.4062, 0.7601, 0.4375, 0.125, 0.4375, 0.1875, 0.4062, 0.1875, 0.4062, 0.125, 0.4375, 0.0625, 0.4375, 0.125, 0.4062, 0.125, 0.4062, 0.0625, 0.4375, 0.9375, 0.4219, 1.0, 0.4062, 0.9375, 0.4219, 0.0, 0.4375, 0.0625, 0.4062, 0.0625, 0.4375, 0.875, 0.4375, 0.9375, 0.4062, 0.9375, 0.4062, 0.875, 0.4375, 0.8125, 0.4375, 0.875, 0.4062, 0.875, 0.4062, 0.8125, 0.4062, 0.0625, 0.4062, 0.125, 0.375, 0.125, 0.375, 0.0625, 0.4062, 0.9375, 0.3906, 1.0, 0.375, 0.9375, 0.3906, 0.0, 0.4062, 0.0625, 0.375, 0.0625, 0.4062, 0.875, 0.4062, 0.9375, 0.375, 0.9375, 0.375, 0.875, 0.4062, 0.8125, 0.4062, 0.875, 0.375, 0.875, 0.375, 0.8125, 0.4062, 0.7601, 0.4062, 0.8125, 0.375, 0.8125, 0.375, 0.75, 0.399, 0.75, 0.399, 0.25, 0.375, 0.2981, 0.375, 0.25, 0.375, 0.7019, 0.399, 0.75, 0.375, 0.75, 0.4062, 0.125, 0.4062, 0.1875, 0.375, 0.1875, 0.375, 0.125, 0.375, 0.7019, 0.375, 0.75, 0.3438, 0.75, 0.3438, 0.6875, 0.37, 0.6875, 0.375, 0.1875, 0.375, 0.25, 0.3438, 0.25, 0.3438, 0.1875, 0.3559, 0.625, 0.37, 0.6875, 0.3438, 0.6875, 0.3438, 0.625, 0.375, 0.125, 0.375, 0.1875, 0.3438, 0.1875, 0.3438, 0.125, 0.3485, 0.5625, 0.3559, 0.625, 0.3438, 0.625, 0.3438, 0.5625, 0.375, 0.0625, 0.375, 0.125, 0.3438, 0.125, 0.3438, 0.0625, 0.3462, 0.5, 0.3485, 0.5625, 0.3438, 0.5625, 0.3437, 0.5, 0.375, 0.9375, 0.3594, 1.0, 0.3438, 0.9375, 0.3594, 0.0, 0.375, 0.0625, 0.3438, 0.0625, 0.3485, 0.4375, 0.3462, 0.5, 0.3437, 0.5, 0.3438, 0.4375, 0.375, 0.875, 0.375, 0.9375, 0.3438, 0.9375, 0.3438, 0.875, 0.3559, 0.375, 0.3485, 0.4375, 0.3438, 0.4375, 0.3438, 0.375, 0.375, 0.8125, 0.375, 0.875, 0.3438, 0.875, 0.3438, 0.8125, 0.37, 0.3125, 0.3559, 0.375, 0.3438, 0.375, 0.3438, 0.3125, 0.375, 0.75, 0.375, 0.8125, 0.3438, 0.8125, 0.3438, 0.75, 0.3438, 0.9375, 0.3281, 1.0, 0.3125, 0.9375, 0.3281, 0.0, 0.3438, 0.0625, 0.3125, 0.0625, 0.3438, 0.4375, 0.3437, 0.5, 0.3125, 0.5, 0.3125, 0.4375, 0.3438, 0.875, 0.3438, 0.9375, 0.3125, 0.9375, 0.3125, 0.875, 0.3438, 0.375, 0.3438, 0.4375, 0.3125, 0.4375, 0.3125, 0.375, 0.3438, 0.8125, 0.3438, 0.875, 0.3125, 0.875, 0.3125, 0.8125, 0.3438, 0.3125, 0.3438, 0.375, 0.3125, 0.375, 0.3125, 0.3125, 0.3438, 0.75, 0.3438, 0.8125, 0.3125, 0.8125, 0.3125, 0.75, 0.3438, 0.25, 0.3438, 0.3125, 0.3125, 0.3125, 0.3125, 0.25, 0.3438, 0.6875, 0.3438, 0.75, 0.3125, 0.75, 0.3125, 0.6875, 0.3438, 0.1875, 0.3438, 0.25, 0.3125, 0.25, 0.3125, 0.1875, 0.3438, 0.625, 0.3438, 0.6875, 0.3125, 0.6875, 0.3125, 0.625, 0.3438, 0.125, 0.3438, 0.1875, 0.3125, 0.1875, 0.3125, 0.125, 0.3438, 0.5625, 0.3438, 0.625, 0.3125, 0.625, 0.3125, 0.5625, 0.3438, 0.0625, 0.3438, 0.125, 0.3125, 0.125, 0.3125, 0.0625, 0.3437, 0.5, 0.3438, 0.5625, 0.3125, 0.5625, 0.3125, 0.5, 0.3125, 0.6875, 0.3125, 0.75, 0.2812, 0.75, 0.2812, 0.6875, 0.3125, 0.1875, 0.3125, 0.25, 0.2812, 0.25, 0.2812, 0.1875, 0.3125, 0.625, 0.3125, 0.6875, 0.2812, 0.6875, 0.2812, 0.625, 0.3125, 0.125, 0.3125, 0.1875, 0.2812, 0.1875, 0.2812, 0.125, 0.3125, 0.5625, 0.3125, 0.625, 0.2812, 0.625, 0.2812, 0.5625, 0.3125, 0.0625, 0.3125, 0.125, 0.2812, 0.125, 0.2812, 0.0625, 0.3125, 0.5, 0.3125, 0.5625, 0.2812, 0.5625, 0.2812, 0.5, 0.3125, 0.9375, 0.2969, 1.0, 0.2812, 0.9375, 0.2969, 0.0, 0.3125, 0.0625, 0.2812, 0.0625, 0.3125, 0.4375, 0.3125, 0.5, 0.2812, 0.5, 0.2812, 0.4375, 0.3125, 0.875, 0.3125, 0.9375, 0.2812, 0.9375, 0.2812, 0.875, 0.3125, 0.375, 0.3125, 0.4375, 0.2812, 0.4375, 0.2812, 0.375, 0.3125, 0.8125, 0.3125, 0.875, 0.2812, 0.875, 0.2812, 0.8125, 0.3125, 0.3125, 0.3125, 0.375, 0.2812, 0.375, 0.2812, 0.3125, 0.3125, 0.75, 0.3125, 0.8125, 0.2812, 0.8125, 0.2812, 0.75, 0.3125, 0.25, 0.3125, 0.3125, 0.2812, 0.3125, 0.2812, 0.25, 0.2812, 0.4375, 0.2812, 0.5, 0.25, 0.5, 0.25, 0.4375, 0.2812, 0.875, 0.2812, 0.9375, 0.25, 0.9375, 0.25, 0.875, 0.2812, 0.375, 0.2812, 0.4375, 0.25, 0.4375, 0.25, 0.375, 0.2812, 0.8125, 0.2812, 0.875, 0.25, 0.875, 0.25, 0.8125, 0.2812, 0.3125, 0.2812, 0.375, 0.25, 0.375, 0.25, 0.3125, 0.2812, 0.75, 0.2812, 0.8125, 0.25, 0.8125, 0.25, 0.75, 0.2812, 0.25, 0.2812, 0.3125, 0.25, 0.3125, 0.25, 0.25, 0.2812, 0.6875, 0.2812, 0.75, 0.25, 0.75, 0.25, 0.6875, 0.2812, 0.1875, 0.2812, 0.25, 0.25, 0.25, 0.25, 0.1875, 0.2812, 0.625, 0.2812, 0.6875, 0.25, 0.6875, 0.25, 0.625, 0.2812, 0.125, 0.2812, 0.1875, 0.25, 0.1875, 0.25, 0.125, 0.2812, 0.5625, 0.2812, 0.625, 0.25, 0.625, 0.25, 0.5625, 0.2812, 0.0625, 0.2812, 0.125, 0.25, 0.125, 0.25, 0.0625, 0.2812, 0.5, 0.2812, 0.5625, 0.25, 0.5625, 0.25, 0.5, 0.2812, 0.9375, 0.2656, 1.0, 0.25, 0.9375, 0.2656, 0.0, 0.2812, 0.0625, 0.25, 0.0625, 0.25, 0.1875, 0.25, 0.25, 0.2188, 0.25, 0.2188, 0.1875, 0.25, 0.625, 0.25, 0.6875, 0.2188, 0.6875, 0.2188, 0.625, 0.25, 0.125, 0.25, 0.1875, 0.2188, 0.1875, 0.2188, 0.125, 0.25, 0.5625, 0.25, 0.625, 0.2188, 0.625, 0.2188, 0.5625, 0.25, 0.0625, 0.25, 0.125, 0.2188, 0.125, 0.2188, 0.0625, 0.25, 0.5, 0.25, 0.5625, 0.2188, 0.5625, 0.2187, 0.5, 0.25, 0.9375, 0.2344, 1.0, 0.2188, 0.9375, 0.2344, 0.0, 0.25, 0.0625, 0.2188, 0.0625, 0.25, 0.4375, 0.25, 0.5, 0.2187, 0.5, 0.2188, 0.4375, 0.25, 0.875, 0.25, 0.9375, 0.2188, 0.9375, 0.2188, 0.875, 0.25, 0.375, 0.25, 0.4375, 0.2188, 0.4375, 0.2188, 0.375, 0.25, 0.8125, 0.25, 0.875, 0.2188, 0.875, 0.2188, 0.8125, 0.25, 0.3125, 0.25, 0.375, 0.2188, 0.375, 0.2188, 0.3125, 0.25, 0.75, 0.25, 0.8125, 0.2188, 0.8125, 0.2188, 0.75, 0.25, 0.25, 0.25, 0.3125, 0.2188, 0.3125, 0.2188, 0.25, 0.25, 0.6875, 0.25, 0.75, 0.2188, 0.75, 0.2188, 0.6875, 0.2188, 0.875, 0.2188, 0.9375, 0.1875, 0.9375, 0.1875, 0.875, 0.2188, 0.375, 0.2188, 0.4375, 0.1875, 0.4375, 0.1875, 0.375, 0.2188, 0.8125, 0.2188, 0.875, 0.1875, 0.875, 0.1875, 0.8125, 0.2188, 0.3125, 0.2188, 0.375, 0.1875, 0.375, 0.1875, 0.3125, 0.2188, 0.75, 0.2188, 0.8125, 0.1875, 0.8125, 0.1875, 0.75, 0.2188, 0.25, 0.2188, 0.3125, 0.1875, 0.3125, 0.1875, 0.25, 0.2188, 0.6875, 0.2188, 0.75, 0.1875, 0.75, 0.1875, 0.6875, 0.2188, 0.1875, 0.2188, 0.25, 0.1875, 0.25, 0.1875, 0.1875, 0.2188, 0.625, 0.2188, 0.6875, 0.1875, 0.6875, 0.1875, 0.625, 0.2188, 0.125, 0.2188, 0.1875, 0.1875, 0.1875, 0.1875, 0.125, 0.2188, 0.5625, 0.2188, 0.625, 0.1875, 0.625, 0.1875, 0.5625, 0.2188, 0.0625, 0.2188, 0.125, 0.1875, 0.125, 0.1875, 0.0625, 0.2187, 0.5, 0.2188, 0.5625, 0.1875, 0.5625, 0.1875, 0.5, 0.2188, 0.9375, 0.2031, 1.0, 0.1875, 0.9375, 0.2031, 0.0, 0.2188, 0.0625, 0.1875, 0.0625, 0.2188, 0.4375, 0.2187, 0.5, 0.1875, 0.5, 0.1875, 0.4375, 0.1875, 0.625, 0.1875, 0.6875, 0.1562, 0.6875, 0.1563, 0.625, 0.1875, 0.125, 0.1875, 0.1875, 0.1562, 0.1875, 0.1562, 0.125, 0.1875, 0.5625, 0.1875, 0.625, 0.1563, 0.625, 0.1562, 0.5625, 0.1875, 0.0625, 0.1875, 0.125, 0.1562, 0.125, 0.1563, 0.0625, 0.1875, 0.5, 0.1875, 0.5625, 0.1562, 0.5625, 0.1562, 0.5, 0.1875, 0.9375, 0.1719, 1.0, 0.1563, 0.9375, 0.1719, 0.0, 0.1875, 0.0625, 0.1563, 0.0625, 0.1875, 0.4375, 0.1875, 0.5, 0.1562, 0.5, 0.1562, 0.4375, 0.1875, 0.875, 0.1875, 0.9375, 0.1563, 0.9375, 0.1562, 0.875, 0.1875, 0.375, 0.1875, 0.4375, 0.1562, 0.4375, 0.1563, 0.375, 0.1875, 0.8125, 0.1875, 0.875, 0.1562, 0.875, 0.1562, 0.8125, 0.1875, 0.3125, 0.1875, 0.375, 0.1563, 0.375, 0.1562, 0.3125, 0.1875, 0.75, 0.1875, 0.8125, 0.1562, 0.8125, 0.1562, 0.75, 0.1875, 0.25, 0.1875, 0.3125, 0.1562, 0.3125, 0.1562, 0.25, 0.1875, 0.6875, 0.1875, 0.75, 0.1562, 0.75, 0.1562, 0.6875, 0.1875, 0.1875, 0.1875, 0.25, 0.1562, 0.25, 0.1562, 0.1875, 0.1563, 0.375, 0.1562, 0.4375, 0.125, 0.4375, 0.125, 0.375, 0.1562, 0.8125, 0.1562, 0.875, 0.125, 0.875, 0.125, 0.8125, 0.1562, 0.3125, 0.1563, 0.375, 0.125, 0.375, 0.125, 0.3125, 0.1562, 0.75, 0.1562, 0.8125, 0.125, 0.8125, 0.125, 0.75, 0.1562, 0.25, 0.1562, 0.3125, 0.125, 0.3125, 0.125, 0.25, 0.1562, 0.6875, 0.1562, 0.75, 0.125, 0.75, 0.125, 0.6875, 0.1562, 0.1875, 0.1562, 0.25, 0.125, 0.25, 0.125, 0.1875, 0.1563, 0.625, 0.1562, 0.6875, 0.125, 0.6875, 0.125, 0.625, 0.1562, 0.125, 0.1562, 0.1875, 0.125, 0.1875, 0.125, 0.125, 0.1562, 0.5625, 0.1563, 0.625, 0.125, 0.625, 0.125, 0.5625, 0.1563, 0.0625, 0.1562, 0.125, 0.125, 0.125, 0.125, 0.0625, 0.1562, 0.5, 0.1562, 0.5625, 0.125, 0.5625, 0.125, 0.5, 0.1563, 0.9375, 0.1406, 1.0, 0.125, 0.9375, 0.1406, 0.0, 0.1563, 0.0625, 0.125, 0.0625, 0.1562, 0.4375, 0.1562, 0.5, 0.125, 0.5, 0.125, 0.4375, 0.1562, 0.875, 0.1563, 0.9375, 0.125, 0.9375, 0.125, 0.875, 0.125, 0.125, 0.125, 0.1875, 0.09375, 0.1875, 0.09375, 0.125, 0.125, 0.5625, 0.125, 0.625, 0.09375, 0.625, 0.09375, 0.5625, 0.125, 0.0625, 0.125, 0.125, 0.09375, 0.125, 0.09375, 0.0625, 0.125, 0.5, 0.125, 0.5625, 0.09375, 0.5625, 0.09375, 0.5, 0.125, 0.9375, 0.1094, 1.0, 0.09375, 0.9375, 0.1094, 0.0, 0.125, 0.0625, 0.09375, 0.0625, 0.125, 0.4375, 0.125, 0.5, 0.09375, 0.5, 0.09375, 0.4375, 0.125, 0.875, 0.125, 0.9375, 0.09375, 0.9375, 0.09375, 0.875, 0.125, 0.375, 0.125, 0.4375, 0.09375, 0.4375, 0.09375, 0.375, 0.125, 0.8125, 0.125, 0.875, 0.09375, 0.875, 0.09375, 0.8125, 0.125, 0.3125, 0.125, 0.375, 0.09375, 0.375, 0.09375, 0.3125, 0.125, 0.75, 0.125, 0.8125, 0.09375, 0.8125, 0.09375, 0.75, 0.125, 0.25, 0.125, 0.3125, 0.09375, 0.3125, 0.09375, 0.25, 0.125, 0.6875, 0.125, 0.75, 0.09375, 0.75, 0.09375, 0.6875, 0.125, 0.1875, 0.125, 0.25, 0.09375, 0.25, 0.09375, 0.1875, 0.125, 0.625, 0.125, 0.6875, 0.09375, 0.6875, 0.09375, 0.625, 0.09375, 0.3125, 0.09375, 0.375, 0.0625, 0.375, 0.0625, 0.3125, 0.09375, 0.75, 0.09375, 0.8125, 0.0625, 0.8125, 0.0625, 0.75, 0.09375, 0.25, 0.09375, 0.3125, 0.0625, 0.3125, 0.0625, 0.25, 0.09375, 0.6875, 0.09375, 0.75, 0.0625, 0.75, 0.0625, 0.6875, 0.09375, 0.1875, 0.09375, 0.25, 0.0625, 0.25, 0.0625, 0.1875, 0.09375, 0.625, 0.09375, 0.6875, 0.0625, 0.6875, 0.0625, 0.625, 0.09375, 0.125, 0.09375, 0.1875, 0.0625, 0.1875, 0.0625, 0.125, 0.09375, 0.5625, 0.09375, 0.625, 0.0625, 0.625, 0.0625, 0.5625, 0.09375, 0.0625, 0.09375, 0.125, 0.0625, 0.125, 0.0625, 0.0625, 0.09375, 0.5, 0.09375, 0.5625, 0.0625, 0.5625, 0.0625, 0.5, 0.09375, 0.9375, 0.07812, 1.0, 0.0625, 0.9375, 0.07812, 0.0, 0.09375, 0.0625, 0.0625, 0.0625, 0.09375, 0.4375, 0.09375, 0.5, 0.0625, 0.5, 0.0625, 0.4375, 0.09375, 0.875, 0.09375, 0.9375, 0.0625, 0.9375, 0.0625, 0.875, 0.09375, 0.375, 0.09375, 0.4375, 0.0625, 0.4375, 0.0625, 0.375, 0.09375, 0.8125, 0.09375, 0.875, 0.0625, 0.875, 0.0625, 0.8125, 0.0625, 0.0625, 0.0625, 0.125, 0.03125, 0.125, 0.03125, 0.0625, 0.0625, 0.5, 0.0625, 0.5625, 0.03125, 0.5625, 0.03125, 0.5, 0.0625, 0.9375, 0.04687, 1.0, 0.03125, 0.9375, 0.04687, 0.0, 0.0625, 0.0625, 0.03125, 0.0625, 0.0625, 0.4375, 0.0625, 0.5, 0.03125, 0.5, 0.03125, 0.4375, 0.0625, 0.875, 0.0625, 0.9375, 0.03125, 0.9375, 0.03125, 0.875, 0.0625, 0.375, 0.0625, 0.4375, 0.03125, 0.4375, 0.03125, 0.375, 0.0625, 0.8125, 0.0625, 0.875, 0.03125, 0.875, 0.03125, 0.8125, 0.0625, 0.3125, 0.0625, 0.375, 0.03125, 0.375, 0.03125, 0.3125, 0.0625, 0.75, 0.0625, 0.8125, 0.03125, 0.8125, 0.03125, 0.75, 0.0625, 0.25, 0.0625, 0.3125, 0.03125, 0.3125, 0.03125, 0.25, 0.0625, 0.6875, 0.0625, 0.75, 0.03125, 0.75, 0.03125, 0.6875, 0.0625, 0.1875, 0.0625, 0.25, 0.03125, 0.25, 0.03125, 0.1875, 0.0625, 0.625, 0.0625, 0.6875, 0.03125, 0.6875, 0.03125, 0.625, 0.0625, 0.125, 0.0625, 0.1875, 0.03125, 0.1875, 0.03125, 0.125, 0.0625, 0.5625, 0.0625, 0.625, 0.03125, 0.625, 0.03125, 0.5625, 0.03125, 0.75, 0.03125, 0.8125, 0.0, 0.8125, 0.0, 0.75, 0.03125, 0.25, 0.03125, 0.3125, 0.0, 0.3125, 0.0, 0.25, 0.03125, 0.6875, 0.03125, 0.75, 0.0, 0.75, 0.0, 0.6875, 0.03125, 0.1875, 0.03125, 0.25, 0.0, 0.25, 0.0, 0.1875, 0.03125, 0.625, 0.03125, 0.6875, 0.0, 0.6875, 0.0, 0.625, 0.03125, 0.125, 0.03125, 0.1875, 0.0, 0.1875, 0.0, 0.125, 0.03125, 0.5625, 0.03125, 0.625, 0.0, 0.625, 0.0, 0.5625, 0.03125, 0.0625, 0.03125, 0.125, 0.0, 0.125, 0.0, 0.0625, 0.03125, 0.5, 0.03125, 0.5625, 0.0, 0.5625, 0.0, 0.5, 0.03125, 0.9375, 0.01562, 1.0, 0.0, 0.9375, 0.01562, 0.0, 0.03125, 0.0625, 0.0, 0.0625, 0.03125, 0.4375, 0.03125, 0.5, 0.0, 0.5, 0.0, 0.4375, 0.03125, 0.875, 0.03125, 0.9375, 0.0, 0.9375, 0.0, 0.875, 0.03125, 0.375, 0.03125, 0.4375, 0.0, 0.4375, 0.0, 0.375, 0.03125, 0.8125, 0.03125, 0.875, 0.0, 0.875, 0.0, 0.8125, 0.03125, 0.3125, 0.03125, 0.375, 0.0, 0.375, 0.0, 0.3125, 1.0, 0.5, 1.0, 0.5625, 0.9687, 0.5625, 0.9687, 0.5, 1.0, 0.9375, 0.9844, 1.0, 0.9688, 0.9375, 0.9844, 0.0, 1.0, 0.0625, 0.9688, 0.0625, 1.0, 0.4375, 1.0, 0.5, 0.9687, 0.5, 0.9687, 0.4375, 1.0, 0.875, 1.0, 0.9375, 0.9688, 0.9375, 0.9687, 0.875, 1.0, 0.375, 1.0, 0.4375, 0.9687, 0.4375, 0.9688, 0.375, 1.0, 0.8125, 1.0, 0.875, 0.9687, 0.875, 0.9687, 0.8125, 1.0, 0.3125, 1.0, 0.375, 0.9688, 0.375, 0.9687, 0.3125, 1.0, 0.75, 1.0, 0.8125, 0.9687, 0.8125, 0.9688, 0.75, 1.0, 0.25, 1.0, 0.3125, 0.9687, 0.3125, 0.9688, 0.25, 1.0, 0.6875, 1.0, 0.75, 0.9688, 0.75, 0.9687, 0.6875, 1.0, 0.1875, 1.0, 0.25, 0.9688, 0.25, 0.9687, 0.1875, 1.0, 0.625, 1.0, 0.6875, 0.9687, 0.6875, 0.9688, 0.625, 1.0, 0.125, 1.0, 0.1875, 0.9687, 0.1875, 0.9687, 0.125, 1.0, 0.5625, 1.0, 0.625, 0.9688, 0.625, 0.9687, 0.5625, 1.0, 0.0625, 1.0, 0.125, 0.9687, 0.125, 0.9688, 0.0625, 0.9688, 0.25, 0.9687, 0.3125, 0.9375, 0.3125, 0.9375, 0.25, 0.9687, 0.6875, 0.9688, 0.75, 0.9375, 0.75, 0.9375, 0.6875, 0.9687, 0.1875, 0.9688, 0.25, 0.9375, 0.25, 0.9375, 0.1875, 0.9688, 0.625, 0.9687, 0.6875, 0.9375, 0.6875, 0.9375, 0.625, 0.9687, 0.125, 0.9687, 0.1875, 0.9375, 0.1875, 0.9375, 0.125, 0.9687, 0.5625, 0.9688, 0.625, 0.9375, 0.625, 0.9375, 0.5625, 0.9688, 0.0625, 0.9687, 0.125, 0.9375, 0.125, 0.9375, 0.0625, 0.9687, 0.5, 0.9687, 0.5625, 0.9375, 0.5625, 0.9375, 0.5, 0.9688, 0.9375, 0.9531, 1.0, 0.9375, 0.9375, 0.9531, 0.0, 0.9688, 0.0625, 0.9375, 0.0625, 0.9687, 0.4375, 0.9687, 0.5, 0.9375, 0.5, 0.9375, 0.4375, 0.9687, 0.875, 0.9688, 0.9375, 0.9375, 0.9375, 0.9375, 0.875, 0.9688, 0.375, 0.9687, 0.4375, 0.9375, 0.4375, 0.9375, 0.375, 0.9687, 0.8125, 0.9687, 0.875, 0.9375, 0.875, 0.9375, 0.8125, 0.9687, 0.3125, 0.9688, 0.375, 0.9375, 0.375, 0.9375, 0.3125, 0.9688, 0.75, 0.9687, 0.8125, 0.9375, 0.8125, 0.9375, 0.75, 0.9375, 0.9375, 0.9219, 1.0, 0.9062, 0.9375, 0.9219, 0.0, 0.9375, 0.0625, 0.9062, 0.0625, 0.9375, 0.4375, 0.9375, 0.5, 0.9062, 0.5, 0.9062, 0.4375, 0.9375, 0.875, 0.9375, 0.9375, 0.9062, 0.9375, 0.9062, 0.875, 0.9375, 0.375, 0.9375, 0.4375, 0.9062, 0.4375, 0.9062, 0.375, 0.9375, 0.8125, 0.9375, 0.875, 0.9062, 0.875, 0.9062, 0.8125, 0.9375, 0.3125, 0.9375, 0.375, 0.9062, 0.375, 0.9062, 0.3125, 0.9375, 0.75, 0.9375, 0.8125, 0.9062, 0.8125, 0.9062, 0.75, 0.9375, 0.25, 0.9375, 0.3125, 0.9062, 0.3125, 0.9062, 0.25, 0.9375, 0.6875, 0.9375, 0.75, 0.9062, 0.75, 0.9062, 0.6875, 0.9375, 0.1875, 0.9375, 0.25, 0.9062, 0.25, 0.9062, 0.1875, 0.9375, 0.625, 0.9375, 0.6875, 0.9062, 0.6875, 0.9062, 0.625, 0.9375, 0.125, 0.9375, 0.1875, 0.9062, 0.1875, 0.9062, 0.125, 0.9375, 0.5625, 0.9375, 0.625, 0.9062, 0.625, 0.9062, 0.5625, 0.9375, 0.0625, 0.9375, 0.125, 0.9062, 0.125, 0.9062, 0.0625, 0.9375, 0.5, 0.9375, 0.5625, 0.9062, 0.5625, 0.9062, 0.5, 0.9062, 0.6875, 0.9062, 0.75, 0.875, 0.75, 0.875, 0.6875, 0.9062, 0.1875, 0.9062, 0.25, 0.875, 0.25, 0.875, 0.1875, 0.9062, 0.625, 0.9062, 0.6875, 0.875, 0.6875, 0.875, 0.625, 0.9062, 0.125, 0.9062, 0.1875, 0.875, 0.1875, 0.875, 0.125, 0.9062, 0.5625, 0.9062, 0.625, 0.875, 0.625, 0.875, 0.5625, 0.9062, 0.0625, 0.9062, 0.125, 0.875, 0.125, 0.875, 0.0625, 0.9062, 0.5, 0.9062, 0.5625, 0.875, 0.5625, 0.875, 0.5, 0.9062, 0.9375, 0.8906, 1.0, 0.875, 0.9375, 0.8906, 0.0, 0.9062, 0.0625, 0.875, 0.0625, 0.9062, 0.4375, 0.9062, 0.5, 0.875, 0.5, 0.875, 0.4375, 0.9062, 0.875, 0.9062, 0.9375, 0.875, 0.9375, 0.875, 0.875, 0.9062, 0.375, 0.9062, 0.4375, 0.875, 0.4375, 0.875, 0.375, 0.9062, 0.8125, 0.9062, 0.875, 0.875, 0.875, 0.875, 0.8125, 0.9062, 0.3125, 0.9062, 0.375, 0.875, 0.375, 0.875, 0.3125, 0.9062, 0.75, 0.9062, 0.8125, 0.875, 0.8125, 0.875, 0.75, 0.9062, 0.25, 0.9062, 0.3125, 0.875, 0.3125, 0.875, 0.25, 0.875, 0.4375, 0.875, 0.5, 0.8437, 0.5, 0.8437, 0.4375, 0.875, 0.875, 0.875, 0.9375, 0.8438, 0.9375, 0.8438, 0.875, 0.875, 0.375, 0.875, 0.4375, 0.8437, 0.4375, 0.8438, 0.375, 0.875, 0.8125, 0.875, 0.875, 0.8438, 0.875, 0.8437, 0.8125, 0.875, 0.3125, 0.875, 0.375, 0.8438, 0.375, 0.8437, 0.3125, 0.875, 0.75, 0.875, 0.8125, 0.8437, 0.8125, 0.8438, 0.75, 0.875, 0.25, 0.875, 0.3125, 0.8437, 0.3125, 0.8438, 0.25, 0.875, 0.6875, 0.875, 0.75, 0.8438, 0.75, 0.8437, 0.6875, 0.875, 0.1875, 0.875, 0.25, 0.8438, 0.25, 0.8437, 0.1875, 0.875, 0.625, 0.875, 0.6875, 0.8437, 0.6875, 0.8438, 0.625, 0.875, 0.125, 0.875, 0.1875, 0.8437, 0.1875, 0.8438, 0.125, 0.875, 0.5625, 0.875, 0.625, 0.8438, 0.625, 0.8437, 0.5625, 0.875, 0.0625, 0.875, 0.125, 0.8438, 0.125, 0.8438, 0.0625, 0.875, 0.5, 0.875, 0.5625, 0.8437, 0.5625, 0.8437, 0.5, 0.875, 0.9375, 0.8594, 1.0, 0.8438, 0.9375, 0.8594, 0.0, 0.875, 0.0625, 0.8438, 0.0625, 0.8437, 0.1875, 0.8438, 0.25, 0.8125, 0.25, 0.8125, 0.1875, 0.8438, 0.625, 0.8437, 0.6875, 0.8125, 0.6875, 0.8125, 0.625, 0.8438, 0.125, 0.8437, 0.1875, 0.8125, 0.1875, 0.8125, 0.125, 0.8437, 0.5625, 0.8438, 0.625, 0.8125, 0.625, 0.8125, 0.5625, 0.8438, 0.0625, 0.8438, 0.125, 0.8125, 0.125, 0.8125, 0.0625, 0.8437, 0.5, 0.8437, 0.5625, 0.8125, 0.5625, 0.8125, 0.5, 0.8438, 0.9375, 0.8281, 1.0, 0.8125, 0.9375, 0.8281, 0.0, 0.8438, 0.0625, 0.8125, 0.0625, 0.8437, 0.4375, 0.8437, 0.5, 0.8125, 0.5, 0.8125, 0.4375, 0.8438, 0.875, 0.8438, 0.9375, 0.8125, 0.9375, 0.8125, 0.875, 0.8438, 0.375, 0.8437, 0.4375, 0.8125, 0.4375, 0.8125, 0.375, 0.8437, 0.8125, 0.8438, 0.875, 0.8125, 0.875, 0.8125, 0.8125, 0.8437, 0.3125, 0.8438, 0.375, 0.8125, 0.375, 0.8125, 0.3125, 0.8438, 0.75, 0.8437, 0.8125, 0.8125, 0.8125, 0.8125, 0.75, 0.8438, 0.25, 0.8437, 0.3125, 0.8125, 0.3125, 0.8125, 0.25, 0.8437, 0.6875, 0.8438, 0.75, 0.8125, 0.75, 0.8125, 0.6875, 0.8125, 0.375, 0.8125, 0.4375, 0.7812, 0.4375, 0.7812, 0.375, 0.8125, 0.8125, 0.8125, 0.875, 0.7812, 0.875, 0.7812, 0.8125, 0.8125, 0.3125, 0.8125, 0.375, 0.7812, 0.375, 0.7812, 0.3125, 0.8125, 0.75, 0.8125, 0.8125, 0.7812, 0.8125, 0.7812, 0.75, 0.8125, 0.25, 0.8125, 0.3125, 0.7812, 0.3125, 0.7812, 0.25, 0.8125, 0.6875, 0.8125, 0.75, 0.7812, 0.75, 0.7812, 0.6875, 0.8125, 0.1875, 0.8125, 0.25, 0.7812, 0.25, 0.7812, 0.1875, 0.8125, 0.625, 0.8125, 0.6875, 0.7812, 0.6875, 0.7812, 0.625, 0.8125, 0.125, 0.8125, 0.1875, 0.7812, 0.1875, 0.7812, 0.125, 0.8125, 0.5625, 0.8125, 0.625, 0.7812, 0.625, 0.7812, 0.5625, 0.8125, 0.0625, 0.8125, 0.125, 0.7812, 0.125, 0.7812, 0.0625, 0.8125, 0.5, 0.8125, 0.5625, 0.7812, 0.5625, 0.7812, 0.5, 0.8125, 0.9375, 0.7969, 1.0, 0.7812, 0.9375, 0.7969, 0.0, 0.8125, 0.0625, 0.7812, 0.0625, 0.8125, 0.4375, 0.8125, 0.5, 0.7812, 0.5, 0.7812, 0.4375, 0.8125, 0.875, 0.8125, 0.9375, 0.7812, 0.9375, 0.7812, 0.875, 0.7812, 0.125, 0.7812, 0.1875, 0.75, 0.1875, 0.75, 0.125, 0.7812, 0.5625, 0.7812, 0.625, 0.75, 0.625, 0.75, 0.5625, 0.7812, 0.0625, 0.7812, 0.125, 0.75, 0.125, 0.75, 0.0625, 0.7812, 0.5, 0.7812, 0.5625, 0.75, 0.5625, 0.75, 0.5, 0.7812, 0.9375, 0.7656, 1.0, 0.75, 0.9375, 0.7656, 0.0, 0.7812, 0.0625, 0.75, 0.0625, 0.7812, 0.4375, 0.7812, 0.5, 0.75, 0.5, 0.75, 0.4375, 0.7812, 0.875, 0.7812, 0.9375, 0.75, 0.9375, 0.75, 0.875, 0.7812, 0.375, 0.7812, 0.4375, 0.75, 0.4375, 0.75, 0.375, 0.7812, 0.8125, 0.7812, 0.875, 0.75, 0.875, 0.75, 0.8125, 0.7812, 0.3125, 0.7812, 0.375, 0.75, 0.375, 0.75, 0.3125, 0.7812, 0.75, 0.7812, 0.8125, 0.75, 0.8125, 0.75, 0.75, 0.7812, 0.25, 0.7812, 0.3125, 0.75, 0.3125, 0.75, 0.25, 0.7812, 0.6875, 0.7812, 0.75, 0.75, 0.75, 0.75, 0.6875, 0.7812, 0.1875, 0.7812, 0.25, 0.75, 0.25, 0.75, 0.1875, 0.7812, 0.625, 0.7812, 0.6875, 0.75, 0.6875, 0.75, 0.625, 0.375, 0.25, 0.375, 0.2981, 0.37, 0.3125, 0.3438, 0.3125, 0.3438, 0.25, 0.4062, 0.1875, 0.4062, 0.2399, 0.399, 0.25, 0.375, 0.25, 0.375, 0.1875, 0.4375, 0.1875, 0.4375, 0.2118, 0.4062, 0.2399, 0.4062, 0.1875, 0.4688, 0.1875, 0.4688, 0.1971, 0.4375, 0.2118, 0.4375, 0.1875, 0.5, 0.1875, 0.5, 0.1925, 0.4688, 0.1971, 0.4688, 0.1875, 0.5312, 0.1875, 0.5312, 0.1971, 0.5, 0.1925, 0.5, 0.1875, 0.5625, 0.1875, 0.5625, 0.2118, 0.5312, 0.1971, 0.5312, 0.1875, 0.625, 0.1875, 0.625, 0.25, 0.601, 0.25, 0.5938, 0.2399, 0.5938, 0.1875, 0.5938, 0.1875, 0.5938, 0.2399, 0.5625, 0.2118, 0.5625, 0.1875, 0.625, 0.75, 0.625, 0.8125, 0.5938, 0.8125, 0.5938, 0.7601, 0.601, 0.75, 0.6562, 0.3125, 0.6562, 0.375, 0.6441, 0.375, 0.63, 0.3125, 0.6562, 0.375, 0.6562, 0.4375, 0.6515, 0.4375, 0.6441, 0.375, 0.6562, 0.4375, 0.6562, 0.5, 0.6538, 0.5, 0.6515, 0.4375, 0.6562, 0.5, 0.6562, 0.5625, 0.6515, 0.5625, 0.6538, 0.5, 0.6562, 0.625, 0.6562, 0.6875, 0.63, 0.6875, 0.6441, 0.625, 0.6562, 0.5625, 0.6562, 0.625, 0.6441, 0.625, 0.6515, 0.5625, 0.6562, 0.25, 0.6562, 0.3125, 0.63, 0.3125, 0.625, 0.2981, 0.625, 0.25, 0.625, 0.25, 0.625, 0.2981, 0.601, 0.25, 0.6562, 0.6875, 0.6562, 0.75, 0.625, 0.75, 0.625, 0.7019, 0.63, 0.6875])
me_sphere.update()
me_cylinder = bpy.data.meshes.new('Cylinder')
me_cylinder.from_pydata([(9.09, 1.524, 1.524), (5.563, 1.524, 1.524), (9.09, 1.495, 1.821), (5.563, 1.495, 1.821), (9.09, 1.408, 2.107), (5.563, 1.408, 2.107), (9.09, 1.267, 2.371), (5.563, 1.267, 2.371), (9.09, 1.078, 2.602), (5.563, 1.078, 2.602), (9.09, 0.8467, 2.791), (5.563, 0.8467, 2.791), (9.09, 0.5832, 2.932), (5.563, 0.5832, 2.932), (9.09, 0.2973, 3.019), (5.563, 0.2973, 3.019), (9.09, 0.0, 3.048), (5.563, 0.0, 3.048), (9.09, -0.2973, 3.019), (5.563, -0.2973, 3.019), (9.09, -0.5832, 2.932), (5.563, -0.5832, 2.932), (9.09, -0.8467, 2.791), (5.563, -0.8467, 2.791), (9.09, -1.078, 2.602), (5.563, -1.078, 2.602), (9.09, -1.267, 2.371), (5.563, -1.267, 2.371), (9.09, -1.408, 2.107), (5.563, -1.408, 2.107), (9.09, -1.495, 1.821), (5.563, -1.495, 1.821), (9.09, -1.524, 1.524), (5.563, -1.524, 1.524), (9.09, -1.495, 1.227), (5.563, -1.495, 1.227), (9.09, -1.408, 0.9408), (5.563, -1.408, 0.9408), (9.09, -1.267, 0.6773), (5.563, -1.267, 0.6773), (9.09, -1.078, 0.4464), (5.563, -1.078, 0.4464), (9.09, -0.8467, 0.2568), (5.563, -0.8467, 0.2568), (9.09, -0.5832, 0.116), (5.563, -0.5832, 0.116), (9.09, -0.2973, 0.02928), (5.563, -0.2973, 0.02928), (9.09, 0.0, 1.192e-07), (5.563, 0.0, -1.192e-07), (9.09, 0.2973, 0.02928), (5.563, 0.2973, 0.02928), (9.09, 0.5832, 0.116), (5.563, 0.5832, 0.116), (9.09, 0.8467, 0.2568), (5.563, 0.8467, 0.2568), (9.09, 1.078, 0.4464), (5.563, 1.078, 0.4464), (9.09, 1.267, 0.6773), (5.563, 1.267, 0.6773), (9.09, 1.408, 0.9408), (5.563, 1.408, 0.9408), (9.09, 1.495, 1.227), (5.563, 1.495, 1.227)], [], [(0, 1, 3, 2), (2, 3, 5, 4), (4, 5, 7, 6), (6, 7, 9, 8), (8, 9, 11, 10), (10, 11, 13, 12), (12, 13, 15, 14), (14, 15, 17, 16), (16, 17, 19, 18), (18, 19, 21, 20), (20, 21, 23, 22), (22, 23, 25, 24), (24, 25, 27, 26), (26, 27, 29, 28), (28, 29, 31, 30), (30, 31, 33, 32), (32, 33, 35, 34), (34, 35, 37, 36), (36, 37, 39, 38), (38, 39, 41, 40), (40, 41, 43, 42), (42, 43, 45, 44), (44, 45, 47, 46), (46, 47, 49, 48), (48, 49, 51, 50), (50, 51, 53, 52), (52, 53, 55, 54), (54, 55, 57, 56), (56, 57, 59, 58), (58, 59, 61, 60), (3, 1, 63, 61, 59, 57, 55, 53, 51, 49, 47, 45, 43, 41, 39, 37, 35, 33, 31, 29, 27, 25, 23, 21, 19, 17, 15, 13, 11, 9, 7, 5), (60, 61, 63, 62), (62, 63, 1, 0), (0, 2, 4, 6, 8, 10, 12, 14, 16, 18, 20, 22, 24, 26, 28, 30, 32, 34, 36, 38, 40, 42, 44, 46, 48, 50, 52, 54, 56, 58, 60, 62)])
_uv = me_cylinder.uv_layers.new(name='UVMap')
_uv.uv.foreach_set('vector', [1.0, 0.5, 1.0, 1.0, 0.9688, 1.0, 0.9688, 0.5, 0.9688, 0.5, 0.9688, 1.0, 0.9375, 1.0, 0.9375, 0.5, 0.9375, 0.5, 0.9375, 1.0, 0.9062, 1.0, 0.9062, 0.5, 0.9062, 0.5, 0.9062, 1.0, 0.875, 1.0, 0.875, 0.5, 0.875, 0.5, 0.875, 1.0, 0.8438, 1.0, 0.8438, 0.5, 0.8438, 0.5, 0.8438, 1.0, 0.8125, 1.0, 0.8125, 0.5, 0.8125, 0.5, 0.8125, 1.0, 0.7812, 1.0, 0.7812, 0.5, 0.7812, 0.5, 0.7812, 1.0, 0.75, 1.0, 0.75, 0.5, 0.75, 0.5, 0.75, 1.0, 0.7188, 1.0, 0.7188, 0.5, 0.7188, 0.5, 0.7188, 1.0, 0.6875, 1.0, 0.6875, 0.5, 0.6875, 0.5, 0.6875, 1.0, 0.6562, 1.0, 0.6562, 0.5, 0.6562, 0.5, 0.6562, 1.0, 0.625, 1.0, 0.625, 0.5, 0.625, 0.5, 0.625, 1.0, 0.5938, 1.0, 0.5938, 0.5, 0.5938, 0.5, 0.5938, 1.0, 0.5625, 1.0, 0.5625, 0.5, 0.5625, 0.5, 0.5625, 1.0, 0.5312, 1.0, 0.5312, 0.5, 0.5312, 0.5, 0.5312, 1.0, 0.5, 1.0, 0.5, 0.5, 0.5, 0.5, 0.5, 1.0, 0.4688, 1.0, 0.4688, 0.5, 0.4688, 0.5, 0.4688, 1.0, 0.4375, 1.0, 0.4375, 0.5, 0.4375, 0.5, 0.4375, 1.0, 0.4062, 1.0, 0.4062, 0.5, 0.4062, 0.5, 0.4062, 1.0, 0.375, 1.0, 0.375, 0.5, 0.375, 0.5, 0.375, 1.0, 0.3438, 1.0, 0.3438, 0.5, 0.3438, 0.5, 0.3438, 1.0, 0.3125, 1.0, 0.3125, 0.5, 0.3125, 0.5, 0.3125, 1.0, 0.2812, 1.0, 0.2812, 0.5, 0.2812, 0.5, 0.2812, 1.0, 0.25, 1.0, 0.25, 0.5, 0.25, 0.5, 0.25, 1.0, 0.2188, 1.0, 0.2188, 0.5, 0.2188, 0.5, 0.2188, 1.0, 0.1875, 1.0, 0.1875, 0.5, 0.1875, 0.5, 0.1875, 1.0, 0.1562, 1.0, 0.1562, 0.5, 0.1562, 0.5, 0.1562, 1.0, 0.125, 1.0, 0.125, 0.5, 0.125, 0.5, 0.125, 1.0, 0.09375, 1.0, 0.09375, 0.5, 0.09375, 0.5, 0.09375, 1.0, 0.0625, 1.0, 0.0625, 0.5, 0.2968, 0.4854, 0.25, 0.49, 0.2032, 0.4854, 0.1582, 0.4717, 0.1167, 0.4496, 0.08029, 0.4197, 0.05045, 0.3833, 0.02827, 0.3418, 0.01461, 0.2968, 0.01, 0.25, 0.01461, 0.2032, 0.02827, 0.1582, 0.05045, 0.1167, 0.08029, 0.08029, 0.1167, 0.05045, 0.1582, 0.02827, 0.2032, 0.01461, 0.25, 0.01, 0.2968, 0.01461, 0.3418, 0.02827, 0.3833, 0.05045, 0.4197, 0.08029, 0.4496, 0.1167, 0.4717, 0.1582, 0.4854, 0.2032, 0.49, 0.25, 0.4854, 0.2968, 0.4717, 0.3418, 0.4496, 0.3833, 0.4197, 0.4197, 0.3833, 0.4496, 0.3418, 0.4717, 0.0625, 0.5, 0.0625, 1.0, 0.03125, 1.0, 0.03125, 0.5, 0.03125, 0.5, 0.03125, 1.0, 0.0, 1.0, 0.0, 0.5, 0.75, 0.49, 0.7968, 0.4854, 0.8418, 0.4717, 0.8833, 0.4496, 0.9197, 0.4197, 0.9496, 0.3833, 0.9717, 0.3418, 0.9854, 0.2968, 0.99, 0.25, 0.9854, 0.2032, 0.9717, 0.1582, 0.9496, 0.1167, 0.9197, 0.08029, 0.8833, 0.05045, 0.8418, 0.02827, 0.7968, 0.01461, 0.75, 0.01, 0.7032, 0.01461, 0.6582, 0.02827, 0.6167, 0.05045, 0.5803, 0.08029, 0.5504, 0.1167, 0.5283, 0.1582, 0.5146, 0.2032, 0.51, 0.25, 0.5146, 0.2968, 0.5283, 0.3418, 0.5504, 0.3833, 0.5803, 0.4197, 0.6167, 0.4496, 0.6582, 0.4717, 0.7032, 0.4854])
me_cylinder.update()

# ---- objects
ob_empty = bpy.data.objects.new('Empty', None)
ob_hull = bpy.data.objects.new('Hull', me_sphere)
ob_engine = bpy.data.objects.new('Engine', me_cylinder)
ob_point = bpy.data.objects.new('Point', light_point)
ob_point_001 = bpy.data.objects.new('Point.001', light_point_001)
ob_camera = bpy.data.objects.new('Camera', cam_camera_001)
ob_camera_001 = bpy.data.objects.new('Camera.001', cam_camera_002)

# ---- transforms, parenting, visibility, modifiers, constraints
ob_empty.location = (0.0, 0.0, 0.0)
ob_empty.rotation_euler = (1.047, 0.0, 0.0)
ob_hull.location = (0.0, 0.0, 0.0)
ob_engine.location = (0.0, 0.0, 0.0)
_m = ob_engine.modifiers.new('Array', 'ARRAY')
_m.count = 6
_m.use_relative_offset = False
_m.use_object_offset = True
_m.offset_object = ob_empty
ob_point.location = (-20.0, -20.0, 20.0)
ob_point_001.location = (20.0, -20.0, 20.0)
ob_camera.location = (-0.355, 0.0, 20.0)
ob_camera_001.location = (-0.355, -20.0, 0.0)
ob_camera_001.rotation_euler = (1.571, 0.0, 0.0)

# ---- collection membership
col_collection.objects.link(ob_empty)
col_collection.objects.link(ob_hull)
col_collection.objects.link(ob_engine)
col_collection.objects.link(ob_point)
col_collection.objects.link(ob_point_001)
col_collection.objects.link(ob_camera)
col_collection.objects.link(ob_camera_001)

# ---- scene / render settings (as saved in the file)
scene.camera = ob_camera_001
scene.frame_start = 1; scene.frame_end = 250; scene.frame_set(1)
scene.render.engine = 'BLENDER_EEVEE_NEXT'
scene.render.film_transparent = True
bpy.context.view_layer.update()
